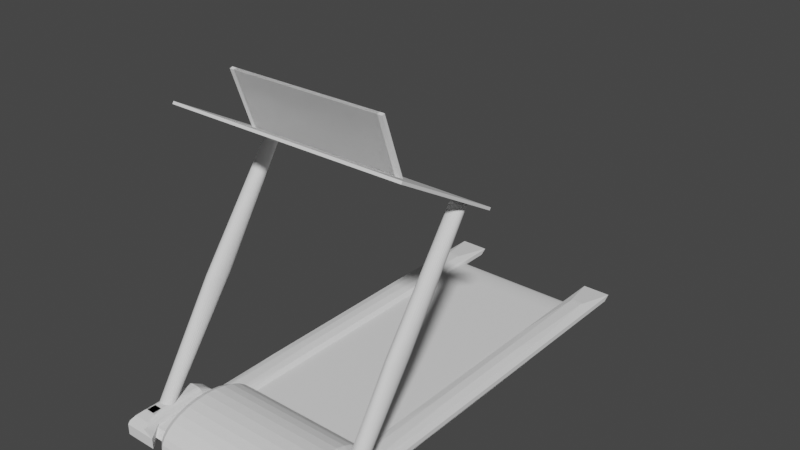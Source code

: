 # Source: cinta_correr.blend  (saved by Blender 2.92.15; exported with 4.5.12 LTS)
import bpy
from mathutils import Matrix  # noqa: F401  (used for matrix-valued properties, if any)

bpy.ops.wm.read_factory_settings(use_empty=True)
scene = bpy.context.scene
scene.name = 'Scene'

# ---- collections
col_collection = bpy.data.collections.new('Collection'); scene.collection.children.link(col_collection)

# ---- world
world_world = bpy.data.worlds.new('World'); scene.world = world_world
world_world.use_nodes = True; world_world.node_tree.nodes.clear()
_N = world_world.node_tree.nodes; _L = world_world.node_tree.links
n0 = _N.new('ShaderNodeOutputWorld'); n0.name = 'World Output'; n0.location = (300, 300)
n1 = _N.new('ShaderNodeBackground'); n1.name = 'Background'; n1.location = (10, 300)
n1.inputs[0].default_value = (0.05088, 0.05088, 0.05088, 1.0)
_L.new(n1.outputs[0], n0.inputs[0])
n0.is_active_output = True
world_world.color = (0.05088, 0.05088, 0.05088)
world_world.use_sun_shadow = False
world_world.sun_shadow_jitter_overblur = 0.0

# ---- meshes
me_cube_002 = bpy.data.meshes.new('Cube.002')
me_cube_002.from_pydata([(-1.0, -1.0, -17.44), (-1.0, -1.0, -15.44), (1.0, -1.0, -17.44), (1.0, -1.0, -15.44), (-1.0, 0.8545, -17.44), (-1.0, 0.8545, -15.44), (1.0, 0.8545, -17.44), (1.0, 0.8545, -15.44), (-1.0, 1.0, -16.44), (-1.0, 0.8545, -17.44), (-1.0, 0.9988, -16.57), (-1.0, 0.995, -16.7), (-1.0, 0.9889, -16.82), (-1.0, 0.9805, -16.94), (-1.0, 0.9699, -17.05), (-1.0, 0.9574, -17.14), (-1.0, 0.9431, -17.23), (-1.0, 0.9272, -17.3), (-1.0, 0.9102, -17.36), (-1.0, 0.8921, -17.4), (-1.0, 0.8735, -17.43), (-1.0, 0.8545, -15.44), (-1.0, 1.0, -16.44), (-1.0, 0.8735, -15.45), (-1.0, 0.8921, -15.47), (-1.0, 0.9102, -15.51), (-1.0, 0.9272, -15.57), (-1.0, 0.9431, -15.64), (-1.0, 0.9574, -15.73), (-1.0, 0.9699, -15.83), (-1.0, 0.9805, -15.94), (-1.0, 0.9889, -16.05), (-1.0, 0.995, -16.18), (-1.0, 0.9988, -16.3), (1.0, 0.8545, -17.44), (1.0, 1.0, -16.44), (1.0, 0.8735, -17.43), (1.0, 0.8921, -17.4), (1.0, 0.9102, -17.36), (1.0, 0.9272, -17.3), (1.0, 0.9431, -17.23), (1.0, 0.9574, -17.14), (1.0, 0.9699, -17.05), (1.0, 0.9805, -16.94), (1.0, 0.9889, -16.82), (1.0, 0.995, -16.7), (1.0, 0.9988, -16.57), (1.0, 1.0, -16.44), (1.0, 0.8545, -15.44), (1.0, 0.9988, -16.3), (1.0, 0.995, -16.18), (1.0, 0.9889, -16.05), (1.0, 0.9805, -15.94), (1.0, 0.9699, -15.83), (1.0, 0.9574, -15.73), (1.0, 0.9431, -15.64), (1.0, 0.9272, -15.57), (1.0, 0.9102, -15.51), (1.0, 0.8921, -15.47), (1.0, 0.8735, -15.45)], [], [(48, 21, 5, 7), (9, 34, 6, 4), (6, 7, 3, 2), (2, 3, 1, 0), (4, 6, 2, 0), (7, 5, 1, 3), (34, 36, 37, 38, 39, 40, 41, 42, 43, 44, 45, 46, 35, 47, 49, 50, 51, 52, 53, 54, 55, 56, 57, 58, 59, 48, 7, 6), (4, 5, 21, 23, 24, 25, 26, 27, 28, 29, 30, 31, 32, 33, 22, 8, 10, 11, 12, 13, 14, 15, 16, 17, 18, 19, 20, 9), (0, 1, 5, 4), (34, 9, 20, 36), (36, 20, 19, 37), (37, 19, 18, 38), (38, 18, 17, 39), (39, 17, 16, 40), (40, 16, 15, 41), (41, 15, 14, 42), (42, 14, 13, 43), (43, 13, 12, 44), (44, 12, 11, 45), (45, 11, 10, 46), (46, 10, 8, 35), (21, 48, 59, 23), (23, 59, 58, 24), (24, 58, 57, 25), (25, 57, 56, 26), (26, 56, 55, 27), (27, 55, 54, 28), (28, 54, 53, 29), (29, 53, 52, 30), (30, 52, 51, 31), (31, 51, 50, 32), (32, 50, 49, 33), (33, 49, 47, 22), (8, 22, 47, 35)])
_uv = me_cube_002.uv_layers.new(name='UVMap')
_uv.uv.foreach_set('vector', [0.625, 0.5182, 0.875, 0.5182, 0.875, 0.5182, 0.625, 0.5182, 0.125, 0.5182, 0.375, 0.5182, 0.375, 0.5182, 0.125, 0.5182, 0.375, 0.5182, 0.625, 0.5182, 0.625, 0.75, 0.375, 0.75, 0.375, 0.75, 0.625, 0.75, 0.625, 1.0, 0.375, 1.0, 0.125, 0.5182, 0.375, 0.5182, 0.375, 0.75, 0.125, 0.75, 0.625, 0.5182, 0.875, 0.5182, 0.875, 0.75, 0.625, 0.75, 0.375, 0.5182, 0.3761, 0.5158, 0.3793, 0.5135, 0.3845, 0.5112, 0.3917, 0.5091, 0.4008, 0.5071, 0.4116, 0.5053, 0.4238, 0.5038, 0.4374, 0.5024, 0.4521, 0.5014, 0.4675, 0.5006, 0.4835, 0.5002, 0.4998, 0.5, 0.5002, 0.5, 0.5165, 0.5002, 0.5325, 0.5006, 0.5479, 0.5014, 0.5626, 0.5024, 0.5762, 0.5038, 0.5884, 0.5053, 0.5992, 0.5071, 0.6083, 0.5091, 0.6155, 0.5112, 0.6207, 0.5135, 0.6239, 0.5158, 0.625, 0.5182, 0.625, 0.5182, 0.375, 0.5182, 0.375, 0.2318, 0.625, 0.2318, 0.625, 0.2318, 0.6239, 0.2342, 0.6207, 0.2365, 0.6155, 0.2388, 0.6083, 0.2409, 0.5992, 0.2429, 0.5884, 0.2447, 0.5762, 0.2462, 0.5626, 0.2476, 0.5479, 0.2486, 0.5325, 0.2494, 0.5165, 0.2498, 0.5002, 0.25, 0.4998, 0.25, 0.4835, 0.2498, 0.4675, 0.2494, 0.4521, 0.2486, 0.4374, 0.2476, 0.4238, 0.2462, 0.4116, 0.2447, 0.4008, 0.2429, 0.3917, 0.2409, 0.3845, 0.2388, 0.3793, 0.2365, 0.3761, 0.2342, 0.375, 0.2318, 0.375, 0.0, 0.625, 0.0, 0.625, 0.2318, 0.375, 0.2318, 0.375, 0.5182, 0.125, 0.5182, 0.125, 0.5158, 0.375, 0.5158, 0.375, 0.5158, 0.125, 0.5158, 0.125, 0.5135, 0.375, 0.5135, 0.375, 0.5135, 0.125, 0.5135, 0.125, 0.5112, 0.375, 0.5112, 0.375, 0.5112, 0.125, 0.5112, 0.125, 0.5091, 0.375, 0.5091, 0.375, 0.5091, 0.125, 0.5091, 0.125, 0.5071, 0.375, 0.5071, 0.375, 0.5071, 0.125, 0.5071, 0.125, 0.5, 0.375, 0.5, 0.375, 0.5, 0.375, 0.25, 0.4238, 0.25, 0.4238, 0.5, 0.4238, 0.5, 0.4238, 0.25, 0.4374, 0.25, 0.4374, 0.5, 0.4374, 0.5, 0.4374, 0.25, 0.4521, 0.25, 0.4521, 0.5, 0.4521, 0.5, 0.4521, 0.25, 0.4675, 0.25, 0.4675, 0.5, 0.4675, 0.5, 0.4675, 0.25, 0.4835, 0.25, 0.4835, 0.5, 0.4835, 0.5, 0.4835, 0.25, 0.4998, 0.25, 0.4998, 0.5, 0.875, 0.5182, 0.625, 0.5182, 0.625, 0.5158, 0.875, 0.5158, 0.875, 0.5158, 0.625, 0.5158, 0.625, 0.5135, 0.875, 0.5135, 0.875, 0.5135, 0.625, 0.5135, 0.625, 0.5112, 0.875, 0.5112, 0.875, 0.5112, 0.625, 0.5112, 0.625, 0.5091, 0.875, 0.5091, 0.875, 0.5091, 0.625, 0.5091, 0.625, 0.5071, 0.875, 0.5071, 0.875, 0.5071, 0.625, 0.5071, 0.625, 0.5, 0.875, 0.5, 0.625, 0.25, 0.625, 0.5, 0.5762, 0.5, 0.5762, 0.25, 0.5762, 0.25, 0.5762, 0.5, 0.5626, 0.5, 0.5626, 0.25, 0.5626, 0.25, 0.5626, 0.5, 0.5479, 0.5, 0.5479, 0.25, 0.5479, 0.25, 0.5479, 0.5, 0.5325, 0.5, 0.5325, 0.25, 0.5325, 0.25, 0.5325, 0.5, 0.5165, 0.5, 0.5165, 0.25, 0.5165, 0.25, 0.5165, 0.5, 0.5002, 0.5, 0.5002, 0.25, 0.4998, 0.25, 0.5002, 0.25, 0.5002, 0.5, 0.4998, 0.5])
me_cube_002.use_remesh_fix_poles = True
me_cube_002.use_remesh_preserve_attributes = False
me_cube_002.use_mirror_vertex_groups = False
me_cube_002.update()
me_cylinder = bpy.data.meshes.new('Cylinder')
me_cylinder.from_pydata([(-5.262e-08, 0.9307, -1.0), (0.0, 1.0, -0.931), (-5.262e-08, 0.9307, 1.0), (0.0, 1.0, 0.931), (0.1816, 0.9128, -1.0), (0.1951, 0.9808, -0.931), (0.1816, 0.9128, 1.0), (0.1951, 0.9808, 0.931), (0.3562, 0.8598, -1.0), (0.3827, 0.9239, -0.931), (0.3562, 0.8598, 1.0), (0.3827, 0.9239, 0.931), (0.5171, 0.7738, -1.0), (0.5556, 0.8315, -0.931), (0.5171, 0.7738, 1.0), (0.5556, 0.8315, 0.931), (0.6581, 0.6581, -1.0), (0.7071, 0.7071, -0.931), (0.6581, 0.6581, 1.0), (0.7071, 0.7071, 0.931), (0.7738, 0.5171, -1.0), (0.8315, 0.5556, -0.931), (0.7738, 0.5171, 1.0), (0.8315, 0.5556, 0.931), (0.8598, 0.3562, -1.0), (0.9239, 0.3827, -0.931), (0.8598, 0.3562, 1.0), (0.9239, 0.3827, 0.931), (0.9128, 0.1816, -1.0), (0.9808, 0.1951, -0.931), (0.9128, 0.1816, 1.0), (0.9808, 0.1951, 0.931), (0.9307, 1.064e-07, -1.0), (1.0, 7.55e-08, -0.931), (1.0, 7.55e-08, 0.931), (0.9307, 1.066e-07, 1.0), (-1.0, 9.656e-07, -0.931), (-0.9307, 9.35e-07, -1.0), (-0.9307, 9.347e-07, 1.0), (-1.0, 9.656e-07, 0.931), (-0.9128, 0.1816, -1.0), (-0.9808, 0.1951, -0.931), (-0.9128, 0.1816, 1.0), (-0.9808, 0.1951, 0.931), (-0.8598, 0.3562, -1.0), (-0.9239, 0.3827, -0.931), (-0.8598, 0.3562, 1.0), (-0.9239, 0.3827, 0.931), (-0.7738, 0.5171, -1.0), (-0.8315, 0.5556, -0.931), (-0.7738, 0.5171, 1.0), (-0.8315, 0.5556, 0.931), (-0.6581, 0.6581, -1.0), (-0.7071, 0.7071, -0.931), (-0.6581, 0.6581, 1.0), (-0.7071, 0.7071, 0.931), (-0.517, 0.7738, -1.0), (-0.5556, 0.8315, -0.931), (-0.517, 0.7738, 1.0), (-0.5556, 0.8315, 0.931), (-0.3561, 0.8598, -1.0), (-0.3827, 0.9239, -0.931), (-0.3561, 0.8598, 1.0), (-0.3827, 0.9239, 0.931), (-0.1816, 0.9128, -1.0), (-0.1951, 0.9808, -0.931), (-0.1816, 0.9128, 1.0), (-0.1951, 0.9808, 0.931)], [], [(65, 67, 3, 1), (9, 11, 15, 13), (13, 15, 19, 17), (17, 19, 23, 21), (21, 23, 27, 25), (25, 27, 31, 29), (29, 31, 34, 33), (36, 39, 43, 41), (41, 43, 47, 45), (45, 47, 51, 49), (49, 51, 55, 53), (53, 55, 59, 57), (57, 59, 63, 61), (61, 63, 67, 65), (5, 7, 11, 9), (6, 2, 66, 62, 58, 54, 50, 46, 42, 38, 35, 30, 26, 22, 18, 14, 10), (1, 3, 7, 5), (1, 5, 4, 0), (7, 3, 2, 6), (5, 9, 8, 4), (11, 7, 6, 10), (9, 13, 12, 8), (15, 11, 10, 14), (13, 17, 16, 12), (19, 15, 14, 18), (17, 21, 20, 16), (23, 19, 18, 22), (21, 25, 24, 20), (27, 23, 22, 26), (25, 29, 28, 24), (31, 27, 26, 30), (29, 33, 32, 28), (34, 31, 30, 35), (36, 41, 40, 37), (43, 39, 38, 42), (41, 45, 44, 40), (47, 43, 42, 46), (45, 49, 48, 44), (51, 47, 46, 50), (49, 53, 52, 48), (55, 51, 50, 54), (53, 57, 56, 52), (59, 55, 54, 58), (57, 61, 60, 56), (63, 59, 58, 62), (61, 65, 64, 60), (67, 63, 62, 66), (65, 1, 0, 64), (3, 67, 66, 2), (0, 4, 8, 12, 16, 20, 24, 28, 32, 37, 40, 44, 48, 52, 56, 60, 64)])
_uv = me_cylinder.uv_layers.new(name='UVMap')
_uv.uv.foreach_set('vector', [0.03125, 0.5173, 0.03125, 0.9827, 0.0, 0.9827, 0.0, 0.5173, 0.9375, 0.5173, 0.9375, 0.9827, 0.9062, 0.9827, 0.9062, 0.5173, 0.9062, 0.5173, 0.9062, 0.9827, 0.875, 0.9827, 0.875, 0.5173, 0.875, 0.5173, 0.875, 0.9827, 0.8438, 0.9827, 0.8438, 0.5173, 0.8438, 0.5173, 0.8438, 0.9827, 0.8125, 0.9827, 0.8125, 0.5173, 0.8125, 0.5173, 0.8125, 0.9827, 0.7812, 0.9827, 0.7812, 0.5173, 0.7812, 0.5173, 0.7812, 0.9827, 0.75, 0.9827, 0.75, 0.5173, 0.25, 0.5173, 0.25, 0.9827, 0.2188, 0.9827, 0.2188, 0.5173, 0.2188, 0.5173, 0.2188, 0.9827, 0.1875, 0.9827, 0.1875, 0.5173, 0.1875, 0.5173, 0.1875, 0.9827, 0.1562, 0.9827, 0.1562, 0.5173, 0.1562, 0.5173, 0.1562, 0.9827, 0.125, 0.9827, 0.125, 0.5173, 0.125, 0.5173, 0.125, 0.9827, 0.09375, 0.9827, 0.09375, 0.5173, 0.09375, 0.5173, 0.09375, 0.9827, 0.0625, 0.9827, 0.0625, 0.5173, 0.0625, 0.5173, 0.0625, 0.9827, 0.03125, 0.9827, 0.03125, 0.5173, 0.9688, 0.5173, 0.9688, 0.9827, 0.9375, 0.9827, 0.9375, 0.5173, 0.2936, 0.4691, 0.25, 0.4734, 0.2064, 0.4691, 0.1645, 0.4564, 0.1259, 0.4357, 0.09206, 0.4079, 0.06428, 0.3741, 0.04364, 0.3355, 0.03093, 0.2936, 0.02664, 0.25, 0.4734, 0.25, 0.4691, 0.2936, 0.4564, 0.3355, 0.4357, 0.3741, 0.4079, 0.4079, 0.3741, 0.4357, 0.3355, 0.4564, 1.0, 0.5173, 1.0, 0.9827, 0.9688, 0.9827, 0.9688, 0.5173, 1.0, 0.5173, 0.9688, 0.5173, 0.9698, 0.5, 0.9989, 0.5, 0.9688, 0.9827, 1.0, 0.9827, 0.9989, 1.0, 0.9698, 1.0, 0.9688, 0.5173, 0.9375, 0.5173, 0.9386, 0.5, 0.9677, 0.5, 0.9375, 0.9827, 0.9688, 0.9827, 0.9677, 1.0, 0.9386, 1.0, 0.9375, 0.5173, 0.9062, 0.5173, 0.9073, 0.5, 0.9364, 0.5, 0.9062, 0.9827, 0.9375, 0.9827, 0.9364, 1.0, 0.9073, 1.0, 0.9062, 0.5173, 0.875, 0.5173, 0.8761, 0.5, 0.9052, 0.5, 0.875, 0.9827, 0.9062, 0.9827, 0.9052, 1.0, 0.8761, 1.0, 0.875, 0.5173, 0.8438, 0.5173, 0.8448, 0.5, 0.8739, 0.5, 0.8438, 0.9827, 0.875, 0.9827, 0.8739, 1.0, 0.8448, 1.0, 0.8438, 0.5173, 0.8125, 0.5173, 0.8136, 0.5, 0.8427, 0.5, 0.8125, 0.9827, 0.8438, 0.9827, 0.8427, 1.0, 0.8136, 1.0, 0.8125, 0.5173, 0.7812, 0.5173, 0.7823, 0.5, 0.8114, 0.5, 0.7812, 0.9827, 0.8125, 0.9827, 0.8114, 1.0, 0.7823, 1.0, 0.7812, 0.5173, 0.75, 0.5173, 0.7511, 0.5, 0.7802, 0.5, 0.75, 0.9827, 0.7812, 0.9827, 0.7802, 1.0, 0.7511, 1.0, 0.25, 0.5173, 0.2188, 0.5173, 0.2198, 0.5, 0.2489, 0.5, 0.2188, 0.9827, 0.25, 0.9827, 0.2489, 1.0, 0.2198, 1.0, 0.2188, 0.5173, 0.1875, 0.5173, 0.1886, 0.5, 0.2177, 0.5, 0.1875, 0.9827, 0.2188, 0.9827, 0.2177, 1.0, 0.1886, 1.0, 0.1875, 0.5173, 0.1562, 0.5173, 0.1573, 0.5, 0.1864, 0.5, 0.1562, 0.9827, 0.1875, 0.9827, 0.1864, 1.0, 0.1573, 1.0, 0.1562, 0.5173, 0.125, 0.5173, 0.1261, 0.5, 0.1552, 0.5, 0.125, 0.9827, 0.1562, 0.9827, 0.1552, 1.0, 0.1261, 1.0, 0.125, 0.5173, 0.09375, 0.5173, 0.09483, 0.5, 0.1239, 0.5, 0.09375, 0.9827, 0.125, 0.9827, 0.1239, 1.0, 0.09483, 1.0, 0.09375, 0.5173, 0.0625, 0.5173, 0.06358, 0.5, 0.09267, 0.5, 0.0625, 0.9827, 0.09375, 0.9827, 0.09267, 1.0, 0.06358, 1.0, 0.0625, 0.5173, 0.03125, 0.5173, 0.03233, 0.5, 0.06142, 0.5, 0.03125, 0.9827, 0.0625, 0.9827, 0.06142, 1.0, 0.03233, 1.0, 0.03125, 0.5173, 0.0, 0.5173, 0.001083, 0.5, 0.03017, 0.5, 0.0, 0.9827, 0.03125, 0.9827, 0.03017, 1.0, 0.001083, 1.0, 0.75, 0.4734, 0.7936, 0.4691, 0.8355, 0.4564, 0.8741, 0.4357, 0.9079, 0.4079, 0.9357, 0.3741, 0.9564, 0.3355, 0.9691, 0.2936, 0.9734, 0.25, 0.5266, 0.25, 0.5309, 0.2936, 0.5436, 0.3355, 0.5643, 0.3741, 0.5921, 0.4079, 0.6259, 0.4357, 0.6645, 0.4564, 0.7064, 0.4691])
me_cylinder.use_remesh_fix_poles = True
me_cylinder.use_remesh_preserve_attributes = False
me_cylinder.use_mirror_vertex_groups = False
me_cylinder.update()
me_cube_003 = bpy.data.meshes.new('Cube.003')
me_cube_003.from_pydata([(-0.4174, -0.8064, -0.6488), (-0.4399, -0.9156, -0.684), (-0.426, -0.8482, -0.6515), (-0.4333, -0.8836, -0.6591), (-0.4382, -0.9073, -0.6705), (-0.4174, -0.8064, -0.7608), (-0.4399, -0.9156, -0.7277), (-0.426, -0.8482, -0.7583), (-0.4333, -0.8836, -0.7511), (-0.4382, -0.9073, -0.7404), (-0.4174, -0.5947, -0.6701), (-0.4399, -0.5456, -0.7361), (-0.426, -0.5759, -0.6842), (-0.4333, -0.56, -0.7017), (-0.4382, -0.5493, -0.7199), (-0.4174, -0.6548, -0.7608), (-0.4399, -0.5456, -0.7277), (-0.426, -0.613, -0.7583), (-0.4333, -0.5776, -0.7511), (-0.4382, -0.5539, -0.7404), (-0.3863, -0.8064, -0.6488), (-0.3136, -0.9156, -0.684), (-0.3777, -0.8482, -0.6515), (-0.3704, -0.8836, -0.6591), (-0.3656, -0.9073, -0.6705), (-0.3863, -0.8064, -0.7608), (-0.3136, -0.9156, -0.7277), (-0.3777, -0.8482, -0.7583), (-0.3704, -0.8836, -0.7511), (-0.3656, -0.9073, -0.7404), (-0.3863, -0.5947, -0.6701), (-0.3639, -0.5456, -0.7361), (-0.3777, -0.5759, -0.6842), (-0.3704, -0.56, -0.7017), (-0.3656, -0.5493, -0.7199), (-0.3863, -0.6548, -0.7608), (-0.3639, -0.5456, -0.7277), (-0.3777, -0.613, -0.7583), (-0.3704, -0.5776, -0.7511), (-0.3656, -0.5539, -0.7404), (-0.4174, -0.6302, -0.6488), (-0.4399, -0.6302, -0.6845), (-0.426, -0.6302, -0.6515), (-0.4333, -0.6302, -0.6592), (-0.4382, -0.6302, -0.6708), (-0.4399, -0.6302, -0.7277), (-0.4174, -0.6302, -0.7608), (-0.4382, -0.6302, -0.7404), (-0.4333, -0.6302, -0.7511), (-0.426, -0.6302, -0.7583), (-0.3639, -0.6302, -0.6845), (-0.3863, -0.6302, -0.6488), (-0.3656, -0.6302, -0.6708), (-0.3704, -0.6302, -0.6592), (-0.3777, -0.6302, -0.6515), (-0.3863, -0.6302, -0.7608), (-0.3639, -0.6302, -0.7277), (-0.3777, -0.6302, -0.7583), (-0.3704, -0.6302, -0.7511), (-0.3656, -0.6302, -0.7404), (-0.4399, -0.8429, -0.6842), (-0.4174, -0.8429, -0.6488), (-0.4382, -0.8429, -0.6706), (-0.4333, -0.8429, -0.6591), (-0.426, -0.8429, -0.6515), (-0.3639, -0.8429, -0.7277), (-0.3863, -0.8429, -0.7608), (-0.3656, -0.8429, -0.7404), (-0.3704, -0.8429, -0.7511), (-0.3777, -0.8429, -0.7583), (-0.4399, -0.8429, -0.7277), (-0.4174, -0.8429, -0.7608), (-0.4382, -0.8429, -0.7404), (-0.4333, -0.8429, -0.7511), (-0.426, -0.8429, -0.7583), (-0.3639, -0.8429, -0.6842), (-0.3863, -0.8429, -0.6488), (-0.3656, -0.8429, -0.6706), (-0.3704, -0.8429, -0.6591), (-0.3777, -0.8429, -0.6515)], [], [(35, 15, 46, 55), (10, 30, 51, 40), (31, 36, 56, 50), (61, 76, 20, 0), (66, 71, 5, 25), (11, 16, 36, 31), (75, 65, 26, 21), (41, 45, 16, 11), (40, 51, 76, 61), (55, 46, 71, 66), (21, 26, 6, 1), (50, 56, 65, 75), (60, 70, 45, 41), (61, 0, 2, 64), (64, 2, 3, 63), (63, 3, 4, 62), (62, 4, 1, 60), (46, 15, 17, 49), (49, 17, 18, 48), (48, 18, 19, 47), (47, 19, 16, 45), (30, 10, 12, 32), (32, 12, 13, 33), (33, 13, 14, 34), (34, 14, 11, 31), (15, 35, 37, 17), (17, 37, 38, 18), (18, 38, 39, 19), (19, 39, 36, 16), (51, 30, 32, 54), (54, 32, 33, 53), (53, 33, 34, 52), (52, 34, 31, 50), (66, 25, 27, 69), (69, 27, 28, 68), (68, 28, 29, 67), (67, 29, 26, 65), (0, 20, 22, 2), (2, 22, 23, 3), (3, 23, 24, 4), (4, 24, 21, 1), (25, 5, 7, 27), (27, 7, 8, 28), (28, 8, 9, 29), (29, 9, 6, 26), (10, 40, 42, 12), (12, 42, 43, 13), (13, 43, 44, 14), (14, 44, 41, 11), (71, 46, 49, 74), (74, 49, 48, 73), (73, 48, 47, 72), (72, 47, 45, 70), (76, 51, 54, 79), (79, 54, 53, 78), (78, 53, 52, 77), (77, 52, 50, 75), (35, 55, 57, 37), (37, 57, 58, 38), (38, 58, 59, 39), (39, 59, 56, 36), (40, 61, 64, 42), (42, 64, 63, 43), (43, 63, 62, 44), (44, 62, 60, 41), (55, 66, 69, 57), (57, 69, 68, 58), (58, 68, 67, 59), (59, 67, 65, 56), (5, 71, 74, 7), (7, 74, 73, 8), (8, 73, 72, 9), (9, 72, 70, 6), (20, 76, 79, 22), (22, 79, 78, 23), (23, 78, 77, 24), (24, 77, 75, 21), (1, 6, 70, 60)])
_uv = me_cube_003.uv_layers.new(name='UVMap')
_uv.uv.foreach_set('vector', [0.6988, 0.5738, 0.8012, 0.5738, 0.8012, 0.5571, 0.6988, 0.5571, 0.1988, 0.5332, 0.3012, 0.5332, 0.3012, 0.5571, 0.1988, 0.5571, 0.5243, 0.5, 0.4899, 0.5, 0.5512, 0.5571, 0.4548, 0.5571, 0.1988, 0.7009, 0.3012, 0.7009, 0.3012, 0.6762, 0.1988, 0.6762, 0.6988, 0.7009, 0.8012, 0.7009, 0.8012, 0.6762, 0.6988, 0.6762, 0.5243, 0.25, 0.4899, 0.25, 0.4899, 0.5, 0.5243, 0.5, 0.454, 0.7009, 0.5512, 0.7009, 0.5512, 0.75, 0.4536, 0.75, 0.4548, 0.1929, 0.5512, 0.1929, 0.4899, 0.25, 0.5243, 0.25, 0.1988, 0.5571, 0.3012, 0.5571, 0.3012, 0.7009, 0.1988, 0.7009, 0.6988, 0.5571, 0.8012, 0.5571, 0.8012, 0.7009, 0.6988, 0.7009, 0.4536, 0.75, 0.5512, 0.75, 0.5512, 1.0, 0.4536, 1.0, 0.4548, 0.5571, 0.5512, 0.5571, 0.5512, 0.7009, 0.454, 0.7009, 0.454, 0.04909, 0.5512, 0.04909, 0.5512, 0.1929, 0.4548, 0.1929, 0.1988, 0.7009, 0.1988, 0.6762, 0.1706, 0.7044, 0.1706, 0.7009, 0.1706, 0.7009, 0.1706, 0.7044, 0.125, 0.7284, 0.125, 0.7009, 0.375, 0.04909, 0.375, 0.02162, 0.4235, 0.005618, 0.4238, 0.04909, 0.4238, 0.04909, 0.4235, 0.005618, 0.4536, 0.0, 0.454, 0.04909, 0.8012, 0.5571, 0.8012, 0.5738, 0.8294, 0.5456, 0.8294, 0.5571, 0.8294, 0.5571, 0.8294, 0.5456, 0.875, 0.5216, 0.875, 0.5571, 0.625, 0.1929, 0.625, 0.2284, 0.5459, 0.2444, 0.5794, 0.1929, 0.5794, 0.1929, 0.5459, 0.2444, 0.4899, 0.25, 0.5512, 0.1929, 0.3012, 0.5332, 0.1988, 0.5332, 0.1706, 0.518, 0.3294, 0.518, 0.3294, 0.518, 0.1706, 0.518, 0.1466, 0.5, 0.3534, 0.5, 0.375, 0.4784, 0.375, 0.2716, 0.458, 0.2556, 0.458, 0.4944, 0.458, 0.4944, 0.458, 0.2556, 0.5243, 0.25, 0.5243, 0.5, 0.8012, 0.5738, 0.6988, 0.5738, 0.6706, 0.5456, 0.8294, 0.5456, 0.8294, 0.5456, 0.6706, 0.5456, 0.6466, 0.5, 0.8534, 0.5, 0.625, 0.2716, 0.625, 0.4784, 0.5416, 0.4944, 0.5416, 0.2556, 0.5416, 0.2556, 0.5416, 0.4944, 0.4899, 0.5, 0.4899, 0.25, 0.3012, 0.5571, 0.3012, 0.5332, 0.3294, 0.518, 0.3294, 0.5559, 0.3294, 0.5559, 0.3294, 0.518, 0.375, 0.5001, 0.375, 0.5524, 0.375, 0.5524, 0.375, 0.5001, 0.4615, 0.5025, 0.4243, 0.5571, 0.4243, 0.5571, 0.4615, 0.5025, 0.5243, 0.5, 0.4548, 0.5571, 0.6988, 0.7009, 0.6988, 0.6762, 0.6706, 0.7044, 0.6706, 0.7009, 0.6706, 0.7009, 0.6706, 0.7044, 0.625, 0.7284, 0.625, 0.7009, 0.625, 0.7009, 0.625, 0.7284, 0.5794, 0.7444, 0.5794, 0.7009, 0.5794, 0.7009, 0.5794, 0.7444, 0.5512, 0.75, 0.5512, 0.7009, 0.1988, 0.6762, 0.3012, 0.6762, 0.3294, 0.7044, 0.1706, 0.7044, 0.1706, 0.7044, 0.3294, 0.7044, 0.3534, 0.75, 0.1466, 0.75, 0.375, 0.9784, 0.375, 0.7716, 0.4235, 0.7556, 0.4235, 0.9944, 0.4235, 0.9944, 0.4235, 0.7556, 0.4536, 0.75, 0.4536, 1.0, 0.6988, 0.6762, 0.8012, 0.6762, 0.8294, 0.7044, 0.6706, 0.7044, 0.6706, 0.7044, 0.8294, 0.7044, 0.8534, 0.75, 0.6466, 0.75, 0.625, 0.7716, 0.625, 0.9784, 0.5794, 0.9944, 0.5794, 0.7556, 0.5794, 0.7556, 0.5794, 0.9944, 0.5512, 1.0, 0.5512, 0.75, 0.1988, 0.5332, 0.1988, 0.5571, 0.1706, 0.5547, 0.1706, 0.518, 0.1706, 0.518, 0.1706, 0.5547, 0.125, 0.5478, 0.125, 0.5001, 0.375, 0.2499, 0.375, 0.2022, 0.4243, 0.1929, 0.4615, 0.2475, 0.4615, 0.2475, 0.4243, 0.1929, 0.4548, 0.1929, 0.5243, 0.25, 0.8012, 0.7009, 0.8012, 0.5571, 0.8294, 0.5571, 0.8294, 0.7009, 0.8294, 0.7009, 0.8294, 0.5571, 0.875, 0.5571, 0.875, 0.7009, 0.625, 0.04909, 0.625, 0.1929, 0.5794, 0.1929, 0.5794, 0.04909, 0.5794, 0.04909, 0.5794, 0.1929, 0.5512, 0.1929, 0.5512, 0.04909, 0.3012, 0.7009, 0.3012, 0.5571, 0.3294, 0.5559, 0.3294, 0.7009, 0.3294, 0.7009, 0.3294, 0.5559, 0.375, 0.5524, 0.375, 0.7009, 0.375, 0.7009, 0.375, 0.5524, 0.4243, 0.5571, 0.4238, 0.7009, 0.4238, 0.7009, 0.4243, 0.5571, 0.4548, 0.5571, 0.454, 0.7009, 0.6988, 0.5738, 0.6988, 0.5571, 0.6706, 0.5571, 0.6706, 0.5456, 0.6706, 0.5456, 0.6706, 0.5571, 0.625, 0.5571, 0.625, 0.5216, 0.625, 0.5216, 0.625, 0.5571, 0.5794, 0.5571, 0.5459, 0.5056, 0.5459, 0.5056, 0.5794, 0.5571, 0.5512, 0.5571, 0.4899, 0.5, 0.1988, 0.5571, 0.1988, 0.7009, 0.1706, 0.7009, 0.1706, 0.5571, 0.1706, 0.5571, 0.1706, 0.7009, 0.125, 0.7009, 0.125, 0.5571, 0.375, 0.1929, 0.375, 0.04909, 0.4238, 0.04909, 0.4243, 0.1929, 0.4243, 0.1929, 0.4238, 0.04909, 0.454, 0.04909, 0.4548, 0.1929, 0.6988, 0.5571, 0.6988, 0.7009, 0.6706, 0.7009, 0.6706, 0.5571, 0.6706, 0.5571, 0.6706, 0.7009, 0.625, 0.7009, 0.625, 0.5571, 0.625, 0.5571, 0.625, 0.7009, 0.5794, 0.7009, 0.5794, 0.5571, 0.5794, 0.5571, 0.5794, 0.7009, 0.5512, 0.7009, 0.5512, 0.5571, 0.8012, 0.6762, 0.8012, 0.7009, 0.8294, 0.7009, 0.8294, 0.7044, 0.8294, 0.7044, 0.8294, 0.7009, 0.875, 0.7009, 0.875, 0.7284, 0.625, 0.02162, 0.625, 0.04909, 0.5794, 0.04909, 0.5794, 0.005618, 0.5794, 0.005618, 0.5794, 0.04909, 0.5512, 0.04909, 0.5512, 0.0, 0.3012, 0.6762, 0.3012, 0.7009, 0.3294, 0.7009, 0.3294, 0.7044, 0.3294, 0.7044, 0.3294, 0.7009, 0.375, 0.7009, 0.375, 0.7284, 0.375, 0.7284, 0.375, 0.7009, 0.4238, 0.7009, 0.4235, 0.7444, 0.4235, 0.7444, 0.4238, 0.7009, 0.454, 0.7009, 0.4536, 0.75, 0.4536, 0.0, 0.5512, 0.0, 0.5512, 0.04909, 0.454, 0.04909])
me_cube_003.use_remesh_fix_poles = True
me_cube_003.use_remesh_preserve_attributes = False
me_cube_003.use_mirror_vertex_groups = False
me_cube_003.update()
me_cylinder_001 = bpy.data.meshes.new('Cylinder.001')
me_cylinder_001.from_pydata([(-0.4055, -0.8117, -0.6888), (-0.4112, -0.8111, -0.6888), (-0.4166, -0.8095, -0.6888), (-0.4216, -0.8068, -0.6888), (-0.4259, -0.8031, -0.6888), (-0.4295, -0.7987, -0.6888), (-0.4322, -0.7937, -0.6888), (-0.4338, -0.7882, -0.6888), (-0.4344, -0.7825, -0.6888), (-0.4338, -0.7768, -0.6888), (-0.4322, -0.7713, -0.6888), (-0.4295, -0.7662, -0.6888), (-0.4259, -0.7618, -0.6888), (-0.4216, -0.7582, -0.6888), (-0.4166, -0.7555, -0.6888), (-0.4112, -0.7538, -0.6888), (-0.4055, -0.7533, -0.6888), (-0.3999, -0.7538, -0.6888), (-0.3945, -0.7555, -0.6888), (-0.3895, -0.7582, -0.6888), (-0.3852, -0.7618, -0.6888), (-0.3816, -0.7662, -0.6888), (-0.3789, -0.7713, -0.6888), (-0.3773, -0.7768, -0.6888), (-0.3767, -0.7825, -0.6888), (-0.3773, -0.7882, -0.6888), (-0.3789, -0.7937, -0.6888), (-0.3816, -0.7987, -0.6888), (-0.3852, -0.8031, -0.6888), (-0.3895, -0.8068, -0.6888), (-0.3945, -0.8095, -0.6888), (-0.3999, -0.8111, -0.6888), (-0.4055, -0.5237, -0.2326), (-0.4112, -0.5226, -0.2326), (-0.4166, -0.5194, -0.2326), (-0.4216, -0.5142, -0.2326), (-0.4259, -0.5072, -0.2326), (-0.4295, -0.4987, -0.2326), (-0.4322, -0.4889, -0.2326), (-0.4338, -0.4784, -0.2326), (-0.4344, -0.4674, -0.2326), (-0.4338, -0.4565, -0.2326), (-0.4322, -0.4459, -0.2326), (-0.4295, -0.4362, -0.2326), (-0.4259, -0.4277, -0.2326), (-0.4216, -0.4207, -0.2326), (-0.4166, -0.4155, -0.2326), (-0.4112, -0.4123, -0.2326), (-0.4055, -0.4112, -0.2326), (-0.3999, -0.4123, -0.2326), (-0.3945, -0.4155, -0.2326), (-0.3895, -0.4207, -0.2326), (-0.3852, -0.4277, -0.2326), (-0.3816, -0.4362, -0.2326), (-0.3789, -0.4459, -0.2326), (-0.3773, -0.4565, -0.2326), (-0.3767, -0.4674, -0.2326), (-0.3773, -0.4784, -0.2326), (-0.3789, -0.4889, -0.2326), (-0.3816, -0.4987, -0.2326), (-0.3852, -0.5072, -0.2326), (-0.3895, -0.5142, -0.2326), (-0.3945, -0.5194, -0.2326), (-0.3999, -0.5226, -0.2326), (-0.4026, -0.1607, 0.2288), (-0.4055, -0.1938, 0.2072), (-0.4029, -0.1607, 0.2288), (-0.4112, -0.1933, 0.2072), (-0.4035, -0.1607, 0.2287), (-0.4166, -0.1917, 0.207), (-0.4045, -0.1605, 0.2285), (-0.4216, -0.1891, 0.2068), (-0.4059, -0.16, 0.228), (-0.4259, -0.1855, 0.2065), (-0.4075, -0.1591, 0.2272), (-0.4295, -0.1811, 0.2062), (-0.4091, -0.1577, 0.2261), (-0.4322, -0.1761, 0.206), (-0.4105, -0.1559, 0.2249), (-0.4338, -0.1705, 0.2058), (-0.4115, -0.1539, 0.2235), (-0.4344, -0.1647, 0.2058), (-0.412, -0.1517, 0.2222), (-0.4338, -0.1588, 0.2058), (-0.412, -0.1496, 0.2209), (-0.4322, -0.153, 0.2059), (-0.4116, -0.1477, 0.2199), (-0.4295, -0.1477, 0.206), (-0.4109, -0.1462, 0.2191), (-0.4259, -0.143, 0.2062), (-0.41, -0.1451, 0.2186), (-0.4216, -0.1391, 0.2063), (-0.4093, -0.1445, 0.2183), (-0.4166, -0.1363, 0.2064), (-0.4088, -0.1442, 0.2182), (-0.4112, -0.1345, 0.2065), (-0.4085, -0.1441, 0.2182), (-0.4055, -0.1339, 0.2066), (-0.4082, -0.1441, 0.2182), (-0.3999, -0.1345, 0.2065), (-0.4076, -0.1441, 0.2183), (-0.3945, -0.1363, 0.2064), (-0.4066, -0.1443, 0.2186), (-0.3895, -0.1391, 0.2063), (-0.4052, -0.1448, 0.2191), (-0.3852, -0.143, 0.2062), (-0.4036, -0.1457, 0.2198), (-0.3816, -0.1477, 0.206), (-0.402, -0.1471, 0.2209), (-0.3789, -0.153, 0.2059), (-0.4006, -0.1488, 0.2221), (-0.3773, -0.1588, 0.2058), (-0.3996, -0.1509, 0.2235), (-0.3767, -0.1647, 0.2058), (-0.3991, -0.1531, 0.2249), (-0.3773, -0.1705, 0.2058), (-0.3991, -0.1552, 0.2261), (-0.3789, -0.1761, 0.206), (-0.3995, -0.1571, 0.2272), (-0.3816, -0.1811, 0.2062), (-0.4002, -0.1586, 0.228), (-0.3852, -0.1855, 0.2065), (-0.401, -0.1597, 0.2285), (-0.3895, -0.1891, 0.2068), (-0.4017, -0.1603, 0.2287), (-0.3945, -0.1917, 0.207), (-0.4022, -0.1605, 0.2288), (-0.3999, -0.1933, 0.2072)], [], [(32, 0, 1, 33), (33, 1, 2, 34), (34, 2, 3, 35), (35, 3, 4, 36), (36, 4, 5, 37), (37, 5, 6, 38), (38, 6, 7, 39), (39, 7, 8, 40), (40, 8, 9, 41), (41, 9, 10, 42), (42, 10, 11, 43), (43, 11, 12, 44), (44, 12, 13, 45), (45, 13, 14, 46), (46, 14, 15, 47), (47, 15, 16, 48), (48, 16, 17, 49), (49, 17, 18, 50), (50, 18, 19, 51), (51, 19, 20, 52), (52, 20, 21, 53), (53, 21, 22, 54), (54, 22, 23, 55), (55, 23, 24, 56), (56, 24, 25, 57), (57, 25, 26, 58), (58, 26, 27, 59), (59, 27, 28, 60), (60, 28, 29, 61), (61, 29, 30, 62), (1, 0, 31, 30, 29, 28, 27, 26, 25, 24, 23, 22, 21, 20, 19, 18, 17, 16, 15, 14, 13, 12, 11, 10, 9, 8, 7, 6, 5, 4, 3, 2), (62, 30, 31, 63), (63, 31, 0, 32), (127, 63, 32, 65), (67, 33, 34, 69), (125, 62, 63, 127), (123, 61, 62, 125), (121, 60, 61, 123), (119, 59, 60, 121), (117, 58, 59, 119), (115, 57, 58, 117), (113, 56, 57, 115), (111, 55, 56, 113), (109, 54, 55, 111), (107, 53, 54, 109), (105, 52, 53, 107), (103, 51, 52, 105), (101, 50, 51, 103), (99, 49, 50, 101), (97, 48, 49, 99), (95, 47, 48, 97), (93, 46, 47, 95), (91, 45, 46, 93), (89, 44, 45, 91), (87, 43, 44, 89), (85, 42, 43, 87), (83, 41, 42, 85), (81, 40, 41, 83), (79, 39, 40, 81), (77, 38, 39, 79), (75, 37, 38, 77), (73, 36, 37, 75), (71, 35, 36, 73), (69, 34, 35, 71), (64, 66, 68, 70, 72, 74, 76, 78, 80, 82, 84, 86, 88, 90, 92, 94, 96, 98, 100, 102, 104, 106, 108, 110, 112, 114, 116, 118, 120, 122, 124, 126), (65, 67, 66, 64), (67, 69, 68, 66), (69, 71, 70, 68), (71, 73, 72, 70), (73, 75, 74, 72), (75, 77, 76, 74), (77, 79, 78, 76), (79, 81, 80, 78), (81, 83, 82, 80), (83, 85, 84, 82), (85, 87, 86, 84), (87, 89, 88, 86), (89, 91, 90, 88), (91, 93, 92, 90), (93, 95, 94, 92), (95, 97, 96, 94), (97, 99, 98, 96), (99, 101, 100, 98), (101, 103, 102, 100), (103, 105, 104, 102), (105, 107, 106, 104), (107, 109, 108, 106), (109, 111, 110, 108), (111, 113, 112, 110), (113, 115, 114, 112), (115, 117, 116, 114), (117, 119, 118, 116), (119, 121, 120, 118), (121, 123, 122, 120), (123, 125, 124, 122), (125, 127, 126, 124), (127, 65, 64, 126), (65, 32, 33, 67)])
_uv = me_cylinder_001.uv_layers.new(name='UVMap')
_uv.uv.foreach_set('vector', [1.0, 0.75, 1.0, 1.0, 0.9688, 1.0, 0.9688, 0.75, 0.9688, 0.75, 0.9688, 1.0, 0.9375, 1.0, 0.9375, 0.75, 0.9375, 0.75, 0.9375, 1.0, 0.9062, 1.0, 0.9063, 0.75, 0.9063, 0.75, 0.9062, 1.0, 0.875, 1.0, 0.875, 0.75, 0.875, 0.75, 0.875, 1.0, 0.8438, 1.0, 0.8438, 0.75, 0.8438, 0.75, 0.8438, 1.0, 0.8125, 1.0, 0.8125, 0.75, 0.8125, 0.75, 0.8125, 1.0, 0.7812, 1.0, 0.7812, 0.75, 0.7812, 0.75, 0.7812, 1.0, 0.75, 1.0, 0.75, 0.75, 0.75, 0.75, 0.75, 1.0, 0.7188, 1.0, 0.7188, 0.75, 0.7188, 0.75, 0.7188, 1.0, 0.6875, 1.0, 0.6875, 0.75, 0.6875, 0.75, 0.6875, 1.0, 0.6562, 1.0, 0.6563, 0.75, 0.6563, 0.75, 0.6562, 1.0, 0.625, 1.0, 0.625, 0.75, 0.625, 0.75, 0.625, 1.0, 0.5938, 1.0, 0.5938, 0.75, 0.5938, 0.75, 0.5938, 1.0, 0.5625, 1.0, 0.5625, 0.75, 0.5625, 0.75, 0.5625, 1.0, 0.5312, 1.0, 0.5312, 0.75, 0.5312, 0.75, 0.5312, 1.0, 0.5, 1.0, 0.5, 0.75, 0.5, 0.75, 0.5, 1.0, 0.4688, 1.0, 0.4688, 0.75, 0.4688, 0.75, 0.4688, 1.0, 0.4375, 1.0, 0.4375, 0.75, 0.4375, 0.75, 0.4375, 1.0, 0.4062, 1.0, 0.4062, 0.75, 0.4062, 0.75, 0.4062, 1.0, 0.375, 1.0, 0.375, 0.75, 0.375, 0.75, 0.375, 1.0, 0.3438, 1.0, 0.3438, 0.75, 0.3438, 0.75, 0.3438, 1.0, 0.3125, 1.0, 0.3125, 0.75, 0.3125, 0.75, 0.3125, 1.0, 0.2812, 1.0, 0.2812, 0.75, 0.2812, 0.75, 0.2812, 1.0, 0.25, 1.0, 0.25, 0.75, 0.25, 0.75, 0.25, 1.0, 0.2188, 1.0, 0.2188, 0.75, 0.2188, 0.75, 0.2188, 1.0, 0.1875, 1.0, 0.1875, 0.75, 0.1875, 0.75, 0.1875, 1.0, 0.1562, 1.0, 0.1562, 0.75, 0.1562, 0.75, 0.1562, 1.0, 0.125, 1.0, 0.125, 0.75, 0.125, 0.75, 0.125, 1.0, 0.09375, 1.0, 0.09375, 0.75, 0.09375, 0.75, 0.09375, 1.0, 0.0625, 1.0, 0.0625, 0.75, 0.2968, 0.4854, 0.25, 0.49, 0.2032, 0.4854, 0.1582, 0.4717, 0.1167, 0.4496, 0.08029, 0.4197, 0.05045, 0.3833, 0.02827, 0.3418, 0.01461, 0.2968, 0.01, 0.25, 0.01461, 0.2032, 0.02827, 0.1582, 0.05045, 0.1167, 0.08029, 0.08029, 0.1167, 0.05045, 0.1582, 0.02827, 0.2032, 0.01461, 0.25, 0.01, 0.2968, 0.01461, 0.3418, 0.02827, 0.3833, 0.05045, 0.4197, 0.08029, 0.4496, 0.1167, 0.4717, 0.1582, 0.4854, 0.2032, 0.49, 0.25, 0.4854, 0.2968, 0.4717, 0.3418, 0.4496, 0.3833, 0.4197, 0.4197, 0.3833, 0.4496, 0.3418, 0.4717, 0.0625, 0.75, 0.0625, 1.0, 0.03125, 1.0, 0.03125, 0.75, 0.03125, 0.75, 0.03125, 1.0, 0.0, 1.0, 0.0, 0.75, 0.03125, 0.509, 0.03125, 0.75, 0.0, 0.75, 0.0, 0.5089, 0.9688, 0.509, 0.9688, 0.75, 0.9375, 0.75, 0.9375, 0.509, 0.0625, 0.509, 0.0625, 0.75, 0.03125, 0.75, 0.03125, 0.509, 0.09375, 0.5092, 0.09375, 0.75, 0.0625, 0.75, 0.0625, 0.509, 0.125, 0.5093, 0.125, 0.75, 0.09375, 0.75, 0.09375, 0.5092, 0.1562, 0.5095, 0.1562, 0.75, 0.125, 0.75, 0.125, 0.5093, 0.1875, 0.5096, 0.1875, 0.75, 0.1562, 0.75, 0.1562, 0.5095, 0.2188, 0.5097, 0.2188, 0.75, 0.1875, 0.75, 0.1875, 0.5096, 0.25, 0.5097, 0.25, 0.75, 0.2188, 0.75, 0.2188, 0.5097, 0.2812, 0.5097, 0.2812, 0.75, 0.25, 0.75, 0.25, 0.5097, 0.3125, 0.5097, 0.3125, 0.75, 0.2812, 0.75, 0.2812, 0.5097, 0.3437, 0.5096, 0.3438, 0.75, 0.3125, 0.75, 0.3125, 0.5097, 0.375, 0.5095, 0.375, 0.75, 0.3438, 0.75, 0.3438, 0.5096, 0.4062, 0.5094, 0.4062, 0.75, 0.375, 0.75, 0.375, 0.5095, 0.4375, 0.5094, 0.4375, 0.75, 0.4062, 0.75, 0.4062, 0.5094, 0.4688, 0.5093, 0.4688, 0.75, 0.4375, 0.75, 0.4375, 0.5094, 0.5, 0.5093, 0.5, 0.75, 0.4688, 0.75, 0.4688, 0.5093, 0.5312, 0.5093, 0.5312, 0.75, 0.5, 0.75, 0.5, 0.5093, 0.5625, 0.5094, 0.5625, 0.75, 0.5312, 0.75, 0.5312, 0.5093, 0.5937, 0.5094, 0.5938, 0.75, 0.5625, 0.75, 0.5625, 0.5094, 0.625, 0.5095, 0.625, 0.75, 0.5938, 0.75, 0.5938, 0.5094, 0.6563, 0.5096, 0.6563, 0.75, 0.625, 0.75, 0.625, 0.5095, 0.6875, 0.5097, 0.6875, 0.75, 0.6563, 0.75, 0.6562, 0.5096, 0.7188, 0.5097, 0.7188, 0.75, 0.6875, 0.75, 0.6875, 0.5097, 0.75, 0.5097, 0.75, 0.75, 0.7188, 0.75, 0.7188, 0.5097, 0.7812, 0.5097, 0.7812, 0.75, 0.75, 0.75, 0.75, 0.5097, 0.8125, 0.5096, 0.8125, 0.75, 0.7812, 0.75, 0.7812, 0.5097, 0.8438, 0.5095, 0.8438, 0.75, 0.8125, 0.75, 0.8125, 0.5096, 0.875, 0.5093, 0.875, 0.75, 0.8438, 0.75, 0.8438, 0.5095, 0.9062, 0.5092, 0.9063, 0.75, 0.875, 0.75, 0.875, 0.5093, 0.9375, 0.509, 0.9375, 0.75, 0.9063, 0.75, 0.9062, 0.5092, 0.75, 0.3333, 0.7528, 0.333, 0.7576, 0.3315, 0.765, 0.3276, 0.7746, 0.3197, 0.7846, 0.3075, 0.7934, 0.291, 0.7994, 0.2714, 0.8015, 0.25, 0.7994, 0.2286, 0.7934, 0.209, 0.7846, 0.1925, 0.7746, 0.1803, 0.765, 0.1724, 0.7576, 0.1685, 0.7528, 0.167, 0.75, 0.1667, 0.7472, 0.167, 0.7424, 0.1685, 0.735, 0.1724, 0.7254, 0.1803, 0.7154, 0.1925, 0.7066, 0.209, 0.7006, 0.2286, 0.6985, 0.25, 0.7006, 0.2714, 0.7066, 0.291, 0.7154, 0.3075, 0.7254, 0.3197, 0.735, 0.3276, 0.7424, 0.3315, 0.7472, 0.333, 1.0, 0.5089, 0.9688, 0.509, 0.9833, 0.5, 0.9852, 0.5, 0.9688, 0.509, 0.9375, 0.509, 0.9511, 0.5, 0.9544, 0.5, 0.9375, 0.509, 0.9062, 0.5092, 0.9186, 0.5, 0.9242, 0.5, 0.9062, 0.5092, 0.875, 0.5093, 0.8861, 0.5, 0.8943, 0.5, 0.875, 0.5093, 0.8438, 0.5095, 0.8537, 0.5, 0.8643, 0.5, 0.8438, 0.5095, 0.8125, 0.5096, 0.8217, 0.5, 0.8341, 0.5, 0.8125, 0.5096, 0.7812, 0.5097, 0.7899, 0.5, 0.8035, 0.5, 0.7812, 0.5097, 0.75, 0.5097, 0.7584, 0.5, 0.7727, 0.5, 0.75, 0.5097, 0.7188, 0.5097, 0.7273, 0.5, 0.7416, 0.5, 0.7188, 0.5097, 0.6875, 0.5097, 0.6965, 0.5, 0.7101, 0.5, 0.6875, 0.5097, 0.6562, 0.5096, 0.6659, 0.5, 0.6783, 0.5, 0.6563, 0.5096, 0.625, 0.5095, 0.6357, 0.5, 0.6463, 0.5, 0.625, 0.5095, 0.5938, 0.5094, 0.6057, 0.5, 0.6139, 0.5, 0.5937, 0.5094, 0.5625, 0.5094, 0.5758, 0.5, 0.5814, 0.5, 0.5625, 0.5094, 0.5312, 0.5093, 0.5456, 0.5, 0.5489, 0.5, 0.5312, 0.5093, 0.5, 0.5093, 0.5148, 0.5, 0.5167, 0.5, 0.5, 0.5093, 0.4688, 0.5093, 0.4833, 0.5, 0.4852, 0.5, 0.4688, 0.5093, 0.4375, 0.5094, 0.4511, 0.5, 0.4544, 0.5, 0.4375, 0.5094, 0.4062, 0.5094, 0.4186, 0.5, 0.4242, 0.5, 0.4062, 0.5094, 0.375, 0.5095, 0.3861, 0.5, 0.3943, 0.5, 0.375, 0.5095, 0.3438, 0.5096, 0.3537, 0.5, 0.3643, 0.5, 0.3437, 0.5096, 0.3125, 0.5097, 0.3217, 0.5, 0.3341, 0.5, 0.3125, 0.5097, 0.2812, 0.5097, 0.2899, 0.5, 0.3035, 0.5, 0.2812, 0.5097, 0.25, 0.5097, 0.2584, 0.5, 0.2727, 0.5, 0.25, 0.5097, 0.2188, 0.5097, 0.2273, 0.5, 0.2416, 0.5, 0.2188, 0.5097, 0.1875, 0.5096, 0.1965, 0.5, 0.2101, 0.5, 0.1875, 0.5096, 0.1562, 0.5095, 0.1659, 0.5, 0.1783, 0.5, 0.1562, 0.5095, 0.125, 0.5093, 0.1357, 0.5, 0.1463, 0.5, 0.125, 0.5093, 0.09375, 0.5092, 0.1057, 0.5, 0.1139, 0.5, 0.09375, 0.5092, 0.0625, 0.509, 0.07575, 0.5, 0.08136, 0.5, 0.0625, 0.509, 0.03125, 0.509, 0.04556, 0.5, 0.04885, 0.5, 0.03125, 0.509, 0.0, 0.5089, 0.0148, 0.5, 0.0167, 0.5, 1.0, 0.5089, 1.0, 0.75, 0.9688, 0.75, 0.9688, 0.509])
me_cylinder_001.use_remesh_fix_poles = True
me_cylinder_001.use_remesh_preserve_attributes = False
me_cylinder_001.use_mirror_vertex_groups = False
me_cylinder_001.update()
me_cube_001 = bpy.data.meshes.new('Cube.001')
me_cube_001.from_pydata([(-0.4648, -0.1005, 0.1841), (-0.4648, -0.5532, 0.44), (-0.4648, -0.09513, 0.1936), (-0.4648, -0.5479, 0.4494), (0.4828, -0.1005, 0.1841), (0.4828, -0.5532, 0.44), (0.4828, -0.09513, 0.1936), (0.4828, -0.5479, 0.4494), (-0.2729, -0.2955, 0.2943), (-0.279, -0.2948, 0.2939), (-0.2729, -0.3042, 0.3117), (-0.281, -0.3033, 0.3112), (-0.2846, -0.2928, 0.2928), (-0.2885, -0.3006, 0.3097), (-0.2893, -0.2897, 0.291), (-0.2947, -0.2965, 0.3074), (-0.2929, -0.2858, 0.2889), (-0.2994, -0.2914, 0.3045), (-0.2952, -0.2816, 0.2865), (-0.3025, -0.2857, 0.3013), (-0.2963, -0.2772, 0.284), (-0.304, -0.2799, 0.298), (-0.2963, -0.273, 0.2816), (-0.3041, -0.2743, 0.2949), (-0.2955, -0.2691, 0.2794), (-0.3029, -0.2691, 0.2919), (-0.2939, -0.2656, 0.2774), (-0.3008, -0.2645, 0.2893), (-0.2917, -0.2626, 0.2757), (-0.2979, -0.2604, 0.287), (-0.2891, -0.26, 0.2743), (-0.2945, -0.257, 0.2851), (-0.2862, -0.258, 0.2731), (-0.2906, -0.2543, 0.2835), (-0.2831, -0.2564, 0.2722), (-0.2864, -0.2522, 0.2823), (-0.2798, -0.2553, 0.2716), (-0.282, -0.2507, 0.2815), (-0.2764, -0.2546, 0.2712), (-0.2775, -0.2498, 0.281), (-0.2729, -0.2544, 0.2711), (-0.2729, -0.2495, 0.2808), (-0.2695, -0.2546, 0.2712), (-0.2684, -0.2498, 0.281), (-0.2661, -0.2553, 0.2716), (-0.2639, -0.2507, 0.2815), (-0.2628, -0.2564, 0.2722), (-0.2595, -0.2522, 0.2823), (-0.2597, -0.258, 0.2731), (-0.2553, -0.2543, 0.2835), (-0.2568, -0.26, 0.2743), (-0.2514, -0.257, 0.2851), (-0.2542, -0.2626, 0.2757), (-0.248, -0.2604, 0.287), (-0.252, -0.2656, 0.2774), (-0.2451, -0.2645, 0.2893), (-0.2504, -0.2691, 0.2794), (-0.243, -0.2691, 0.2919), (-0.2496, -0.273, 0.2816), (-0.2418, -0.2743, 0.2949), (-0.2496, -0.2772, 0.284), (-0.2419, -0.2799, 0.298), (-0.2507, -0.2816, 0.2865), (-0.2434, -0.2857, 0.3013), (-0.253, -0.2858, 0.2889), (-0.2465, -0.2914, 0.3045), (-0.2566, -0.2897, 0.291), (-0.2512, -0.2965, 0.3074), (-0.2613, -0.2928, 0.2928), (-0.2574, -0.3006, 0.3097), (-0.2669, -0.2948, 0.2939), (-0.2649, -0.3033, 0.3112)], [], [(0, 1, 3, 2), (6, 7, 5, 4), (2, 6, 4, 0), (7, 3, 1, 5), (8, 9, 11, 10), (13, 11, 9, 12), (15, 13, 12, 14), (17, 15, 14, 16), (19, 17, 16, 18), (21, 19, 18, 20), (23, 21, 20, 22), (25, 23, 22, 24), (27, 25, 24, 26), (29, 27, 26, 28), (31, 29, 28, 30), (33, 31, 30, 32), (35, 33, 32, 34), (34, 36, 37, 35), (36, 38, 39, 37), (39, 38, 40, 41), (42, 43, 41, 40), (44, 45, 43, 42), (46, 47, 45, 44), (47, 46, 48, 49), (49, 48, 50, 51), (51, 50, 52, 53), (53, 52, 54, 55), (55, 54, 56, 57), (57, 56, 58, 59), (59, 58, 60, 61), (61, 60, 62, 63), (63, 62, 64, 65), (65, 64, 66, 67), (67, 66, 68, 69), (68, 70, 71, 69), (10, 71, 70, 8), (37, 2, 3, 11, 13, 15, 17, 19, 21, 23, 25, 27, 29, 31, 33, 35), (3, 7, 6, 2, 37, 39, 41, 43, 45, 47, 49, 51, 53, 55, 57, 59, 61, 63, 65, 67, 69, 71, 10, 11), (38, 36, 0, 4, 5, 1, 9, 8, 70, 68, 66, 64, 62, 60, 58, 56, 54, 52, 50, 48, 46, 44, 42, 40), (12, 9, 1, 0, 36, 34, 32, 30, 28, 26, 24, 22, 20, 18, 16, 14)])
_uv = me_cube_001.uv_layers.new(name='UVMap')
_uv.uv.foreach_set('vector', [0.375, 0.0, 0.625, 0.0, 0.625, 0.25, 0.375, 0.25, 0.375, 0.5, 0.625, 0.5, 0.625, 0.75, 0.375, 0.75, 0.125, 0.5, 0.375, 0.5, 0.375, 0.75, 0.125, 0.75, 0.625, 0.5, 0.875, 0.5, 0.875, 0.75, 0.625, 0.75, 0.25, 0.4029, 0.2796, 0.3989, 0.2894, 0.4481, 0.25, 0.4535, 0.3256, 0.4325, 0.2894, 0.4481, 0.2796, 0.3989, 0.3068, 0.3872, 0.356, 0.4087, 0.3256, 0.4325, 0.3068, 0.3872, 0.3297, 0.3692, 0.379, 0.379, 0.356, 0.4087, 0.3297, 0.3692, 0.347, 0.347, 0.394, 0.3462, 0.379, 0.379, 0.347, 0.347, 0.3582, 0.3223, 0.4012, 0.3126, 0.394, 0.3462, 0.3582, 0.3223, 0.3637, 0.2971, 0.4015, 0.2801, 0.4012, 0.3126, 0.3637, 0.2971, 0.3639, 0.2727, 0.396, 0.25, 0.4015, 0.2801, 0.3639, 0.2727, 0.3597, 0.25, 0.3857, 0.223, 0.396, 0.25, 0.3597, 0.25, 0.352, 0.2297, 0.3717, 0.1996, 0.3857, 0.223, 0.352, 0.2297, 0.3415, 0.2121, 0.3549, 0.1799, 0.3717, 0.1996, 0.3415, 0.2121, 0.3289, 0.1973, 0.336, 0.164, 0.3549, 0.1799, 0.3289, 0.1973, 0.3147, 0.1853, 0.3157, 0.1517, 0.336, 0.164, 0.3147, 0.1853, 0.2994, 0.1761, 0.2994, 0.1761, 0.2833, 0.1696, 0.2943, 0.143, 0.3157, 0.1517, 0.2833, 0.1696, 0.2668, 0.1657, 0.2723, 0.1379, 0.2943, 0.143, 0.2723, 0.1379, 0.2668, 0.1657, 0.25, 0.1644, 0.25, 0.1362, 0.2332, 0.1657, 0.2277, 0.1379, 0.25, 0.1362, 0.25, 0.1644, 0.2167, 0.1696, 0.2057, 0.143, 0.2277, 0.1379, 0.2332, 0.1657, 0.2006, 0.1761, 0.1843, 0.1517, 0.2057, 0.143, 0.2167, 0.1696, 0.1843, 0.1517, 0.2006, 0.1761, 0.1853, 0.1853, 0.164, 0.164, 0.164, 0.164, 0.1853, 0.1853, 0.1711, 0.1973, 0.1451, 0.1799, 0.1451, 0.1799, 0.1711, 0.1973, 0.1585, 0.2121, 0.1283, 0.1996, 0.1283, 0.1996, 0.1585, 0.2121, 0.148, 0.2297, 0.1143, 0.223, 0.1143, 0.223, 0.148, 0.2297, 0.1403, 0.25, 0.104, 0.25, 0.104, 0.25, 0.1403, 0.25, 0.1361, 0.2727, 0.09846, 0.2801, 0.09846, 0.2801, 0.1361, 0.2727, 0.1363, 0.2971, 0.09877, 0.3126, 0.09877, 0.3126, 0.1363, 0.2971, 0.1418, 0.3223, 0.106, 0.3462, 0.106, 0.3462, 0.1418, 0.3223, 0.153, 0.347, 0.121, 0.379, 0.121, 0.379, 0.153, 0.347, 0.1703, 0.3692, 0.144, 0.4087, 0.144, 0.4087, 0.1703, 0.3692, 0.1932, 0.3872, 0.1744, 0.4325, 0.1932, 0.3872, 0.2204, 0.3989, 0.2106, 0.4481, 0.1744, 0.4325, 0.25, 0.4535, 0.2106, 0.4481, 0.2204, 0.3989, 0.25, 0.4029, 0.4609, 0.2982, 0.375, 0.25, 0.625, 0.25, 0.4899, 0.2985, 0.4885, 0.2965, 0.4862, 0.2949, 0.4834, 0.2936, 0.4802, 0.2928, 0.477, 0.2924, 0.4739, 0.2924, 0.4711, 0.2927, 0.4685, 0.2933, 0.4663, 0.294, 0.4644, 0.2949, 0.4629, 0.2959, 0.4617, 0.297, 0.625, 0.25, 0.625, 0.5, 0.375, 0.5, 0.375, 0.25, 0.4609, 0.2982, 0.4604, 0.2994, 0.4602, 0.3006, 0.4604, 0.3018, 0.4609, 0.303, 0.4617, 0.3042, 0.4629, 0.3053, 0.4644, 0.3063, 0.4663, 0.3072, 0.4685, 0.308, 0.4711, 0.3085, 0.4739, 0.3088, 0.477, 0.3088, 0.4802, 0.3084, 0.4834, 0.3076, 0.4862, 0.3063, 0.4885, 0.3047, 0.4899, 0.3027, 0.4904, 0.3006, 0.4899, 0.2985, 0.4601, 0.9503, 0.4605, 0.9512, 0.375, 1.0, 0.375, 0.75, 0.625, 0.75, 0.625, 1.0, 0.4823, 0.951, 0.4827, 0.9494, 0.4823, 0.9478, 0.4812, 0.9463, 0.4795, 0.9451, 0.4773, 0.9441, 0.475, 0.9435, 0.4726, 0.9432, 0.4703, 0.9432, 0.4681, 0.9435, 0.4662, 0.9439, 0.4645, 0.9444, 0.4631, 0.9451, 0.462, 0.9459, 0.4611, 0.9467, 0.4605, 0.9476, 0.4601, 0.9485, 0.46, 0.9494, 0.4812, 0.9525, 0.4823, 0.951, 0.625, 1.0, 0.375, 1.0, 0.4605, 0.9512, 0.4611, 0.9521, 0.462, 0.9529, 0.4631, 0.9537, 0.4645, 0.9544, 0.4662, 0.9549, 0.4681, 0.9553, 0.4703, 0.9556, 0.4726, 0.9556, 0.475, 0.9553, 0.4773, 0.9546, 0.4795, 0.9537])
me_cube_001.use_remesh_fix_poles = True
me_cube_001.use_remesh_preserve_attributes = False
me_cube_001.use_mirror_vertex_groups = False
me_cube_001.update()
me_cube_004 = bpy.data.meshes.new('Cube.004')
me_cube_004.from_pydata([(-0.2962, -0.328, 0.3263), (-0.2962, -0.4144, 0.5729), (-0.2962, -0.3396, 0.3222), (-0.2962, -0.4261, 0.5688), (0.3142, -0.328, 0.3263), (0.3142, -0.4144, 0.5729), (0.3142, -0.3396, 0.3222), (0.3142, -0.4261, 0.5688)], [], [(0, 1, 3, 2), (2, 3, 7, 6), (6, 7, 5, 4), (4, 5, 1, 0), (2, 6, 4, 0), (7, 3, 1, 5)])
_uv = me_cube_004.uv_layers.new(name='UVMap')
_uv.uv.foreach_set('vector', [0.375, 0.0, 0.625, 0.0, 0.625, 0.25, 0.375, 0.25, 0.375, 0.25, 0.625, 0.25, 0.625, 0.5, 0.375, 0.5, 0.375, 0.5, 0.625, 0.5, 0.625, 0.75, 0.375, 0.75, 0.375, 0.75, 0.625, 0.75, 0.625, 1.0, 0.375, 1.0, 0.125, 0.5, 0.375, 0.5, 0.375, 0.75, 0.125, 0.75, 0.625, 0.5, 0.875, 0.5, 0.875, 0.75, 0.625, 0.75])
me_cube_004.use_remesh_fix_poles = True
me_cube_004.use_remesh_preserve_attributes = False
me_cube_004.use_mirror_vertex_groups = False
me_cube_004.update()
me_cube_005 = bpy.data.meshes.new('Cube.005')
me_cube_005.from_pydata([(-0.3484, -0.2379, -0.738), (-0.3574, -0.7185, -0.73), (-0.3799, -0.3706, -0.7302), (-0.3562, -0.6999, -0.7307), (-0.3924, -0.88, -0.7116), (-0.3794, -0.3626, -0.7305), (-0.3571, -0.6271, -0.673), (-0.3484, -0.1354, -0.6654), (-0.3799, -0.2774, -0.6732), (-0.3573, -0.6296, -0.6731), (-0.3794, -0.2684, -0.6729), (-0.3924, -0.8521, -0.6918), (-0.3571, 0.7613, -0.7304), (-0.3484, 0.2696, -0.738), (-0.3799, 0.4116, -0.7302), (-0.3573, 0.7639, -0.7303), (-0.3794, 0.4027, -0.7305), (-0.3924, 0.9863, -0.7116), (-0.3484, 0.3722, -0.6654), (-0.3574, 0.8528, -0.6734), (-0.3799, 0.5048, -0.6732), (-0.3562, 0.8342, -0.6727), (-0.3924, 1.014, -0.6918), (-0.3794, 0.4968, -0.6729), (-0.3064, -0.7185, -0.73), (-0.3155, -0.2379, -0.738), (-0.284, -0.3706, -0.7302), (-0.3077, -0.6999, -0.7307), (-0.2845, -0.3626, -0.7305), (-0.2715, -0.88, -0.7116), (-0.3155, -0.1354, -0.6654), (-0.3067, -0.6271, -0.673), (-0.284, -0.2774, -0.6732), (-0.3066, -0.6296, -0.6731), (-0.2715, -0.8521, -0.6918), (-0.2845, -0.2684, -0.6729), (-0.284, 0.4116, -0.7302), (-0.3155, 0.2696, -0.738), (-0.3067, 0.7613, -0.7304), (-0.2845, 0.4027, -0.7305), (-0.3066, 0.7639, -0.7303), (-0.2715, 0.9863, -0.7116), (-0.3155, 0.3722, -0.6654), (-0.284, 0.5048, -0.6732), (-0.3064, 0.8528, -0.6734), (-0.2845, 0.4968, -0.6729), (-0.2715, 1.014, -0.6918), (-0.3077, 0.8342, -0.6727)], [], [(31, 6, 9, 33), (43, 32, 35, 45), (38, 12, 15, 40), (29, 34, 11, 4), (19, 44, 47, 21), (1, 24, 27, 3), (42, 18, 7, 30), (17, 22, 46, 41), (26, 36, 39, 28), (41, 46, 34, 29), (4, 11, 22, 17), (8, 20, 23, 10), (14, 2, 5, 16), (0, 1, 2), (3, 4, 5), (6, 7, 8), (9, 10, 11), (12, 13, 14), (15, 16, 17), (18, 19, 20), (21, 22, 23), (24, 25, 26), (27, 28, 29), (30, 31, 32), (33, 34, 35), (36, 37, 38), (39, 40, 41), (42, 43, 44), (45, 46, 47), (15, 12, 14, 16), (13, 0, 2, 14), (1, 3, 5, 2), (4, 17, 16, 5), (9, 6, 8, 10), (7, 18, 20, 8), (19, 21, 23, 20), (22, 11, 10, 23), (39, 36, 38, 40), (37, 13, 12, 38), (17, 41, 40, 15), (18, 42, 44, 19), (43, 45, 47, 44), (46, 22, 21, 47), (27, 24, 26, 28), (25, 37, 36, 26), (41, 29, 28, 39), (42, 30, 32, 43), (31, 33, 35, 32), (34, 46, 45, 35), (0, 25, 24, 1), (29, 4, 3, 27), (30, 7, 6, 31), (11, 34, 33, 9), (13, 37, 25, 0)])
_uv = me_cube_005.uv_layers.new(name='UVMap')
_uv.uv.foreach_set('vector', [0.6979, 0.7234, 0.8021, 0.7234, 0.8024, 0.7237, 0.6976, 0.7237, 0.6239, 0.5718, 0.6239, 0.6765, 0.6262, 0.6754, 0.6262, 0.5729, 0.3021, 0.5266, 0.1979, 0.5266, 0.1976, 0.5263, 0.3024, 0.5263, 0.4659, 0.75, 0.5341, 0.75, 0.5341, 1.0, 0.4659, 1.0, 0.8027, 0.5251, 0.6973, 0.5251, 0.6999, 0.5277, 0.8001, 0.5277, 0.1973, 0.7249, 0.3027, 0.7249, 0.3001, 0.7223, 0.1999, 0.7223, 0.716, 0.591, 0.784, 0.591, 0.784, 0.659, 0.716, 0.659, 0.4659, 0.25, 0.5341, 0.25, 0.5341, 0.5, 0.4659, 0.5, 0.3761, 0.6782, 0.3761, 0.5735, 0.3738, 0.5746, 0.3738, 0.6771, 0.4659, 0.5, 0.5341, 0.5, 0.5341, 0.75, 0.4659, 0.75, 0.4659, 0.0, 0.5341, 0.0, 0.5341, 0.25, 0.4659, 0.25, 0.8491, 0.6769, 0.8491, 0.5729, 0.848, 0.5739, 0.848, 0.6758, 0.1509, 0.5731, 0.1509, 0.6771, 0.152, 0.6761, 0.152, 0.5742, 0.216, 0.659, 0.1973, 0.7249, 0.1509, 0.6771, 0.1763, 0.7207, 0.125, 0.745, 0.167, 0.7074, 0.8021, 0.7234, 0.784, 0.659, 0.8491, 0.6769, 0.8256, 0.7248, 0.875, 0.6748, 0.875, 0.75, 0.1979, 0.5266, 0.216, 0.591, 0.1509, 0.5731, 0.1744, 0.5252, 0.1681, 0.5431, 0.125, 0.5, 0.784, 0.591, 0.8027, 0.5251, 0.8491, 0.5729, 0.8237, 0.5293, 0.875, 0.505, 0.833, 0.5426, 0.3027, 0.7234, 0.284, 0.6972, 0.3222, 0.6768, 0.3001, 0.7223, 0.333, 0.708, 0.375, 0.75, 0.716, 0.6781, 0.6665, 0.7085, 0.667, 0.708, 0.6976, 0.7237, 0.625, 0.75, 0.6681, 0.7069, 0.3491, 0.572, 0.3222, 0.591, 0.3021, 0.5528, 0.3738, 0.5746, 0.3455, 0.5411, 0.4278, 0.5, 0.716, 0.5719, 0.6659, 0.5409, 0.6973, 0.5528, 0.652, 0.5499, 0.625, 0.5, 0.6691, 0.5441, 0.1976, 0.5263, 0.1979, 0.5266, 0.1509, 0.5731, 0.152, 0.5742, 0.216, 0.591, 0.216, 0.659, 0.1509, 0.6771, 0.1509, 0.5731, 0.1973, 0.7249, 0.1999, 0.7223, 0.152, 0.6761, 0.1509, 0.6771, 0.125, 0.745, 0.125, 0.5, 0.152, 0.5742, 0.152, 0.6761, 0.8024, 0.7237, 0.8021, 0.7234, 0.8491, 0.6769, 0.848, 0.6758, 0.784, 0.659, 0.784, 0.591, 0.8491, 0.5729, 0.8491, 0.6769, 0.8027, 0.5251, 0.8001, 0.5277, 0.848, 0.5739, 0.8491, 0.5729, 0.875, 0.505, 0.875, 0.75, 0.848, 0.6758, 0.848, 0.5739, 0.3319, 0.5431, 0.333, 0.542, 0.3021, 0.5266, 0.3024, 0.5263, 0.284, 0.591, 0.216, 0.591, 0.1979, 0.5266, 0.3021, 0.5266, 0.125, 0.5, 0.375, 0.5, 0.3024, 0.5263, 0.1976, 0.5263, 0.784, 0.591, 0.716, 0.591, 0.6973, 0.5251, 0.8027, 0.5251, 0.6659, 0.5409, 0.667, 0.542, 0.6999, 0.5277, 0.6973, 0.5251, 0.625, 0.5, 0.875, 0.5, 0.8001, 0.5277, 0.6999, 0.5277, 0.3001, 0.7223, 0.3027, 0.7249, 0.3341, 0.7091, 0.333, 0.708, 0.284, 0.659, 0.284, 0.591, 0.3761, 0.5735, 0.3761, 0.6782, 0.4659, 0.5, 0.4659, 0.75, 0.3738, 0.6771, 0.3738, 0.5746, 0.716, 0.591, 0.716, 0.659, 0.6239, 0.6765, 0.6239, 0.5718, 0.6979, 0.7234, 0.6976, 0.7237, 0.6681, 0.7069, 0.667, 0.708, 0.5341, 0.75, 0.5341, 0.5, 0.6262, 0.5729, 0.6262, 0.6754, 0.216, 0.659, 0.284, 0.659, 0.3027, 0.7249, 0.1973, 0.7249, 0.375, 0.75, 0.125, 0.75, 0.1999, 0.7223, 0.3001, 0.7223, 0.716, 0.659, 0.784, 0.659, 0.8021, 0.7234, 0.6979, 0.7234, 0.875, 0.75, 0.625, 0.75, 0.6976, 0.7237, 0.8024, 0.7237, 0.216, 0.591, 0.284, 0.591, 0.284, 0.659, 0.216, 0.659])
me_cube_005.use_remesh_fix_poles = True
me_cube_005.use_remesh_preserve_attributes = False
me_cube_005.use_mirror_vertex_groups = False
me_cube_005.update()

# ---- objects
ob_cinta = bpy.data.objects.new('cinta', me_cube_002)
ob_motor = bpy.data.objects.new('motor', me_cylinder)
ob_aletas = bpy.data.objects.new('aletas', me_cube_003)
ob_brazos = bpy.data.objects.new('brazos', me_cylinder_001)
ob_mesa = bpy.data.objects.new('mesa', me_cube_001)
ob_tablet = bpy.data.objects.new('tablet', me_cube_004)
ob_protector = bpy.data.objects.new('protector', me_cube_005)

# ---- transforms, parenting, visibility, modifiers, constraints
ob_cinta.location = (0.0, 0.0, -1.065)
ob_cinta.scale = (0.3053, 0.866, -0.02142)
ob_cinta.lineart.crease_threshold = 0.0
ob_motor.location = (0.0, -0.6969, -0.7108)
ob_motor.rotation_euler = (1.571, -4.371e-08, 1.571)
ob_motor.scale = (0.2194, 0.1252, 0.3044)
ob_motor.lineart.crease_threshold = 0.0
ob_aletas.location = (0.0, 0.0, 0.0)
ob_aletas.scale = (1.069, 1.0, 1.0)
ob_aletas.lineart.crease_threshold = 0.0
_m = ob_aletas.modifiers.new('Mirror', 'MIRROR')
ob_brazos.location = (0.0, 0.0, 0.0)
ob_brazos.scale = (1.069, 1.0, 1.0)
ob_brazos.lineart.crease_threshold = 0.0
_m = ob_brazos.modifiers.new('Mirror', 'MIRROR')
ob_mesa.location = (0.0, 0.0, 0.0)
ob_mesa.scale = (1.069, 1.0, 1.0)
ob_mesa.lineart.crease_threshold = 0.0
ob_tablet.location = (0.0, 0.0, 0.0)
ob_tablet.scale = (1.069, 1.0, 1.0)
ob_tablet.lineart.crease_threshold = 0.0
_m = ob_tablet.modifiers.new('Mirror', 'MIRROR')
ob_protector.location = (0.0, 0.0, 0.0)
ob_protector.lineart.crease_threshold = 0.0
_m = ob_protector.modifiers.new('Mirror', 'MIRROR')

# ---- collection membership
col_collection.objects.link(ob_cinta)
col_collection.objects.link(ob_motor)
col_collection.objects.link(ob_aletas)
col_collection.objects.link(ob_brazos)
col_collection.objects.link(ob_mesa)
col_collection.objects.link(ob_tablet)
col_collection.objects.link(ob_protector)

# ---- scene / render settings (as saved in the file)
scene.frame_start = 1; scene.frame_end = 250; scene.frame_set(3)
scene.render.engine = 'BLENDER_EEVEE_NEXT'
scene.cycles.use_denoising = False
scene.cycles.samples = 128
scene.cycles.sampling_pattern = 'TABULATED_SOBOL'
scene.cycles.use_adaptive_sampling = False
scene.cycles.use_light_tree = False
scene.view_settings.view_transform = 'Filmic'
bpy.context.view_layer.update()

# ---- added for rendering (the .blend has no active camera and no usable light): camera, sun
cam_auto = bpy.data.cameras.new('AutoCamera')
cam_auto.lens = 50.0
cam_auto.sensor_width = 36.0
cam_auto.clip_end = 1000.0
ob_auto_camera = bpy.data.objects.new('AutoCamera', cam_auto)
scene.collection.objects.link(ob_auto_camera)
ob_auto_camera.location = (2.37414, -2.78838, 1.79763)
ob_auto_camera.rotation_euler = (1.09748, -7.21219e-08, 0.694738)
scene.camera = ob_auto_camera
light_auto_sun = bpy.data.lights.new('AutoSun', 'SUN')
light_auto_sun.energy = 3.0
light_auto_sun.angle = 0.0523599
ob_auto_sun = bpy.data.objects.new('AutoSun', light_auto_sun)
scene.collection.objects.link(ob_auto_sun)
ob_auto_sun.rotation_euler = (0.872665, 0.174533, 0.523599)
bpy.context.view_layer.update()
